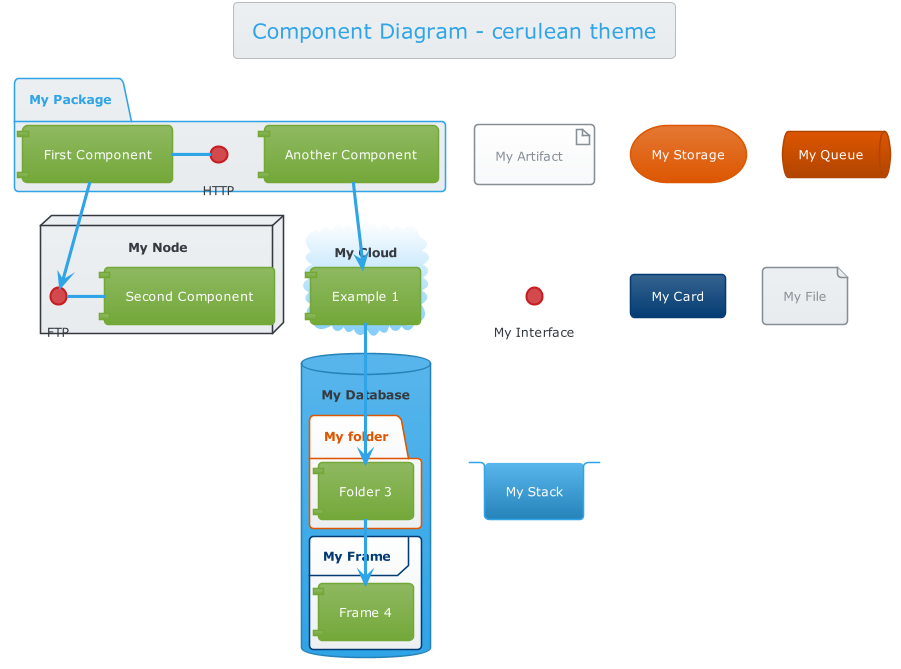

The diagram above was rendered by PlantUML. Its source (embedded in the PNG):
@startuml



skinparam backgroundColor transparent






skinparam ParticipantPadding 30
skinparam Padding 50
skinparam BoxPadding 10

skinparam defaultFontName        "Verdana"
skinparam defaultFontSize        12
skinparam dpi                    100
skinparam shadowing              false
skinparam roundcorner            8
skinparam ParticipantPadding     20
skinparam BoxPadding             10
skinparam Padding                10
skinparam ArrowColor             #868E96
skinparam title {
	FontColor	                 #2FA4E7
	BorderColor	                 #BABDBF
	FontSize	    	         20
	BorderRoundCorner            8
	BorderThickness 	         1
	BackgroundColor              #EDF0F2-#E9ECEF
}


skinparam legend {
	BackgroundColor #E9ECEF
	BorderColor #BABDBF
	FontColor #343A40
}

skinparam activity {
	FontColor #FFF
	BorderColor #2FA4E7
	BackgroundColor #59B6EC-#2FA4E7
	BarColor #73A839
	StartColor #033C73
	EndColor #033C73
	DiamondBackgroundColor #FFF-#EDF0F2
  	DiamondBorderColor #BABDBF
	DiamondFontColor #343A40
}

skinparam sequence {
	BorderColor #2FA4E7
	TitleFontColor #2FA4E7
	BackgroundColor transparent
	StartColor #2FA4E7
	EndColor #2FA4E7
    ParticipantBackgroundColor #59B6EC-#2FA4E7
    ParticipantBorderColor #2FA4E7
	ParticipantBorderThickness 0
	ParticipantFontColor #FFF
	ActorBackgroundColor transparent
    ActorBorderColor #2FA4E7
	ActorFontColor #2FA4E7
	ArrowThickness 3
	ArrowColor #2FA4E7
	ArrowFontColor #343A40
	BoxBackgroundColor #F8F9FA
	BoxBorderColor #868E96
	BoxFontColor #343A40
	LifeLineBorderColor #BABDBF
	LifeLineBorderThickness 2
	LifeLineBackgroundColor #EDF0F2
	GroupBorderColor #868E96
	GroupFontColor #343A40
	GroupHeaderFontColor #033C73
	DividerBackgroundColor #FFF-#F8F9FA
    DividerBorderColor #868E96
    DividerBorderThickness 2
    DividerFontColor #343A40
	ReferenceBackgroundColor transparent
	ReferenceBorderColor #868E96
	ReferenceFontColor #343A40
	ReferenceHeaderFontColor #033C73
}

skinparam partition {
	BorderColor #2FA4E7
	FontColor #2FA4E7
	BackgroundColor transparent
}

skinparam collections {
	BackgroundColor #59B6EC-#2FA4E7
	BorderColor #2FA4E7
}

skinparam control {
	BackgroundColor  #59B6EC-#2FA4E7
	BorderColor #2683B9
	FontColor #343A40
}

skinparam entity {
	BackgroundColor  #59B6EC-#2FA4E7
	BorderColor #2683B9
	FontColor #343A40
}

skinparam boundary {
	BackgroundColor  #59B6EC-#2FA4E7
	BorderColor #2683B9
	FontColor #343A40
}

skinparam agent {
	BackgroundColor #orange
	BorderColor #999999
	FontColor #333333
}

skinparam note {
	BorderThickness 1
	BackgroundColor #35638F-#033C73
	BorderColor #033C73
	FontColor #FFF
}

skinparam artifact {
	BackgroundColor #FFF-#F8F9FA
	BorderColor #868E96
	FontColor #868E96
}

skinparam component {
	BackgroundColor  #8FB961-#73A839
	BorderColor  #73A839
	FontColor #FFF
}

skinparam interface {
	BackgroundColor  #D2494E
	BorderColor  #C71C22
	FontColor #343A40
}

skinparam storage {
	BackgroundColor #E47833-#DD5600
  	BorderColor #DD5600
	FontColor #FFF
}

skinparam node {
	BackgroundColor #EDF0F2-#E9ECEF
	BorderColor #343A40
	FontColor #343A40
}

skinparam cloud {
	BackgroundColor white-lightskyblue
	BorderColor transparent
	FontColor #343A40
}

skinparam database {
	BackgroundColor  #59B6EC-#2FA4E7
	BorderColor #2683B9
	FontColor #343A40
}

skinparam actor {
	FontColor #343A40
}

skinparam class {
	HeaderBackgroundColor #2FA4E7-#2683B9
	FontColor #FFF
	BackgroundColor #59B6EC-#2FA4E7
	BorderColor #2683B9
	StereotypeFontColor #343A40
	BorderThickness 1
	AttributeFontColor #343A40
	AttributeFontSize 11
}

skinparam object {
	FontColor #73A839
	BackgroundColor #E9ECEF-#BABDBF
	BorderColor #BABDBF
	StereotypeFontColor #343A40
	BorderThickness 1
	AttributeFontColor #343A40
	AttributeFontSize 11
}

skinparam usecase {
	BackgroundColor #EDF0F2-#E9ECEF
	BorderColor #E9ECEF
	BorderThickness 2
	FontColor #343A40
	StereotypeFontColor #2FA4E7
}

skinparam rectangle {
	BackgroundColor #E9ECEF-#BABDBF
	BorderColor #2683B9
	BorderThickness 2
	FontColor #2FA4E7
	StereotypeFontColor #2FA4E7
}

skinparam package {
	BackgroundColor #EDF0F2-#E9ECEF
  	BorderColor #2FA4E7
	FontColor #2FA4E7
	BorderThickness 2
}

skinparam folder {
	BackgroundColor #FFF-#EDF0F2
  	BorderColor #DD5600
	FontColor #DD5600
	BorderThickness 2
}

skinparam frame {
	BackgroundColor #FFF-#EDF0F2
  	BorderColor #033C73
	FontColor #033C73
	BorderThickness 2
}

skinparam state {
	StartColor #033C73
	EndColor #033C73
	BackgroundColor #E9ECEF-#BABDBF
	BorderColor #BABDBF
	FontColor #033C73
	AttributeFontColor #343A40
	AttributeFontSize 11
}

skinparam queue {
	BackgroundColor #DD5600-#B14500
  	BorderColor #B14500
	FontColor #FFF
}

skinparam card {
	BackgroundColor #35638F-#033C73
	BorderColor #033C73
	FontColor #FFF
}

skinparam file {
	BackgroundColor #EDF0F2-#E9ECEF
	BorderColor #868E96
	FontColor #868E96

}

skinparam stack {
	BackgroundColor #59B6EC-#2683B9
	BorderColor #2FA4E7
	FontColor #FFF
}


title Component Diagram - cerulean theme


package "My Package" {
  HTTP - [First Component]
  [Another Component]
}
 
node "My Node" {
  FTP - [Second Component]
  [First Component] --> FTP
} 

cloud "My Cloud" {
  [Example 1]
}


database "My Database" {
  folder "My folder" {
	[Folder 3]
  }
  frame "My Frame" {
	[Frame 4]
  }
}

artifact "My Artifact"
storage "My Storage"
queue "My Queue"
interface "My Interface"
card "My Card"
file "My File"
stack "My Stack"

[Another Component] --> [Example 1]
[Example 1] --> [Folder 3]
[Folder 3] --> [Frame 4]

@enduml